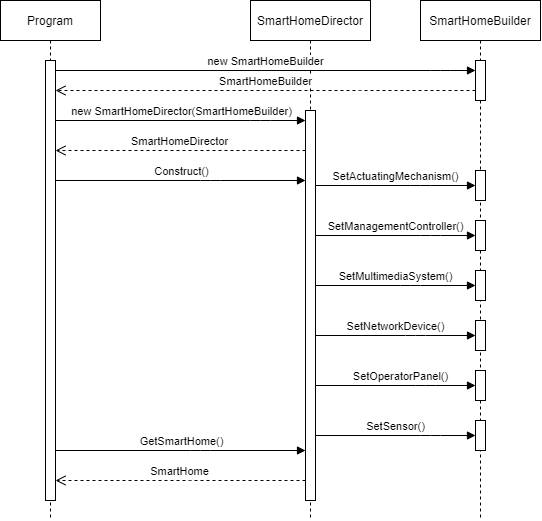

The diagram above was exported from draw.io. Its source (the exported page's mxGraphModel, read from the mxfile embedded in the PNG):
<mxGraphModel dx="1240" dy="729" grid="1" gridSize="10" guides="1" tooltips="1" connect="1" arrows="1" fold="1" page="1" pageScale="1" pageWidth="827" pageHeight="1169" math="0" shadow="0">
  <root>
    <mxCell id="dRLyxPH-iGe-TU0mzjzI-0" />
    <mxCell id="dRLyxPH-iGe-TU0mzjzI-1" parent="dRLyxPH-iGe-TU0mzjzI-0" />
    <mxCell id="dRLyxPH-iGe-TU0mzjzI-2" value="Program" style="shape=umlLifeline;perimeter=lifelinePerimeter;whiteSpace=wrap;html=1;container=1;collapsible=0;recursiveResize=0;outlineConnect=0;" vertex="1" parent="dRLyxPH-iGe-TU0mzjzI-1">
      <mxGeometry x="110" y="90" width="100" height="520" as="geometry" />
    </mxCell>
    <mxCell id="dRLyxPH-iGe-TU0mzjzI-5" value="" style="html=1;points=[];perimeter=orthogonalPerimeter;" vertex="1" parent="dRLyxPH-iGe-TU0mzjzI-2">
      <mxGeometry x="45" y="60" width="10" height="440" as="geometry" />
    </mxCell>
    <mxCell id="dRLyxPH-iGe-TU0mzjzI-3" value="SmartHomeBuilder" style="shape=umlLifeline;perimeter=lifelinePerimeter;whiteSpace=wrap;html=1;container=1;collapsible=0;recursiveResize=0;outlineConnect=0;" vertex="1" parent="dRLyxPH-iGe-TU0mzjzI-1">
      <mxGeometry x="530" y="90" width="120" height="520" as="geometry" />
    </mxCell>
    <mxCell id="dRLyxPH-iGe-TU0mzjzI-6" value="" style="html=1;points=[];perimeter=orthogonalPerimeter;" vertex="1" parent="dRLyxPH-iGe-TU0mzjzI-3">
      <mxGeometry x="55" y="60" width="10" height="40" as="geometry" />
    </mxCell>
    <mxCell id="dRLyxPH-iGe-TU0mzjzI-14" value="" style="html=1;points=[];perimeter=orthogonalPerimeter;" vertex="1" parent="dRLyxPH-iGe-TU0mzjzI-3">
      <mxGeometry x="55" y="170" width="10" height="30" as="geometry" />
    </mxCell>
    <mxCell id="dRLyxPH-iGe-TU0mzjzI-16" value="" style="html=1;points=[];perimeter=orthogonalPerimeter;" vertex="1" parent="dRLyxPH-iGe-TU0mzjzI-3">
      <mxGeometry x="55" y="220" width="10" height="30" as="geometry" />
    </mxCell>
    <mxCell id="dRLyxPH-iGe-TU0mzjzI-18" value="" style="html=1;points=[];perimeter=orthogonalPerimeter;" vertex="1" parent="dRLyxPH-iGe-TU0mzjzI-3">
      <mxGeometry x="55" y="270" width="10" height="30" as="geometry" />
    </mxCell>
    <mxCell id="dRLyxPH-iGe-TU0mzjzI-20" value="" style="html=1;points=[];perimeter=orthogonalPerimeter;" vertex="1" parent="dRLyxPH-iGe-TU0mzjzI-3">
      <mxGeometry x="55" y="320" width="10" height="30" as="geometry" />
    </mxCell>
    <mxCell id="dRLyxPH-iGe-TU0mzjzI-22" value="" style="html=1;points=[];perimeter=orthogonalPerimeter;" vertex="1" parent="dRLyxPH-iGe-TU0mzjzI-3">
      <mxGeometry x="55" y="370" width="10" height="30" as="geometry" />
    </mxCell>
    <mxCell id="dRLyxPH-iGe-TU0mzjzI-4" value="SmartHomeDirector" style="shape=umlLifeline;perimeter=lifelinePerimeter;whiteSpace=wrap;html=1;container=1;collapsible=0;recursiveResize=0;outlineConnect=0;" vertex="1" parent="dRLyxPH-iGe-TU0mzjzI-1">
      <mxGeometry x="360" y="90" width="120" height="520" as="geometry" />
    </mxCell>
    <mxCell id="dRLyxPH-iGe-TU0mzjzI-9" value="" style="html=1;points=[];perimeter=orthogonalPerimeter;" vertex="1" parent="dRLyxPH-iGe-TU0mzjzI-4">
      <mxGeometry x="55" y="110" width="10" height="390" as="geometry" />
    </mxCell>
    <mxCell id="dRLyxPH-iGe-TU0mzjzI-7" value="new SmartHomeBuilder" style="html=1;verticalAlign=bottom;endArrow=block;" edge="1" parent="dRLyxPH-iGe-TU0mzjzI-1" source="dRLyxPH-iGe-TU0mzjzI-5" target="dRLyxPH-iGe-TU0mzjzI-6">
      <mxGeometry width="80" relative="1" as="geometry">
        <mxPoint x="330" y="180" as="sourcePoint" />
        <mxPoint x="580" y="170" as="targetPoint" />
        <Array as="points">
          <mxPoint x="550" y="160" />
        </Array>
      </mxGeometry>
    </mxCell>
    <mxCell id="dRLyxPH-iGe-TU0mzjzI-10" value="SmartHomeBuilder" style="html=1;verticalAlign=bottom;endArrow=open;dashed=1;endSize=8;" edge="1" parent="dRLyxPH-iGe-TU0mzjzI-1" source="dRLyxPH-iGe-TU0mzjzI-6" target="dRLyxPH-iGe-TU0mzjzI-5">
      <mxGeometry relative="1" as="geometry">
        <mxPoint x="570" y="190" as="sourcePoint" />
        <mxPoint x="490" y="190" as="targetPoint" />
        <Array as="points">
          <mxPoint x="460" y="180" />
        </Array>
      </mxGeometry>
    </mxCell>
    <mxCell id="dRLyxPH-iGe-TU0mzjzI-11" value="new SmartHomeDirector(SmartHomeBuilder)" style="html=1;verticalAlign=bottom;endArrow=block;" edge="1" parent="dRLyxPH-iGe-TU0mzjzI-1" source="dRLyxPH-iGe-TU0mzjzI-5" target="dRLyxPH-iGe-TU0mzjzI-9">
      <mxGeometry width="80" relative="1" as="geometry">
        <mxPoint x="330" y="260" as="sourcePoint" />
        <mxPoint x="410" y="260" as="targetPoint" />
        <Array as="points">
          <mxPoint x="370" y="210" />
        </Array>
      </mxGeometry>
    </mxCell>
    <mxCell id="dRLyxPH-iGe-TU0mzjzI-12" value="SmartHomeDirector" style="html=1;verticalAlign=bottom;endArrow=open;dashed=1;endSize=8;" edge="1" parent="dRLyxPH-iGe-TU0mzjzI-1" source="dRLyxPH-iGe-TU0mzjzI-9" target="dRLyxPH-iGe-TU0mzjzI-5">
      <mxGeometry relative="1" as="geometry">
        <mxPoint x="400" y="270" as="sourcePoint" />
        <mxPoint x="320" y="270" as="targetPoint" />
        <Array as="points">
          <mxPoint x="350" y="240" />
        </Array>
      </mxGeometry>
    </mxCell>
    <mxCell id="dRLyxPH-iGe-TU0mzjzI-13" value="Construct()" style="html=1;verticalAlign=bottom;endArrow=block;" edge="1" parent="dRLyxPH-iGe-TU0mzjzI-1" source="dRLyxPH-iGe-TU0mzjzI-5" target="dRLyxPH-iGe-TU0mzjzI-9">
      <mxGeometry width="80" relative="1" as="geometry">
        <mxPoint x="230" y="290" as="sourcePoint" />
        <mxPoint x="310" y="290" as="targetPoint" />
        <Array as="points">
          <mxPoint x="320" y="270" />
        </Array>
      </mxGeometry>
    </mxCell>
    <mxCell id="dRLyxPH-iGe-TU0mzjzI-15" value="SetActuatingMechanism()" style="html=1;verticalAlign=bottom;endArrow=block;" edge="1" parent="dRLyxPH-iGe-TU0mzjzI-1" source="dRLyxPH-iGe-TU0mzjzI-9" target="dRLyxPH-iGe-TU0mzjzI-14">
      <mxGeometry width="80" relative="1" as="geometry">
        <mxPoint x="470" y="280" as="sourcePoint" />
        <mxPoint x="550" y="280" as="targetPoint" />
        <Array as="points">
          <mxPoint x="530" y="275" />
        </Array>
      </mxGeometry>
    </mxCell>
    <mxCell id="dRLyxPH-iGe-TU0mzjzI-17" value="SetManagementController()" style="html=1;verticalAlign=bottom;endArrow=block;" edge="1" parent="dRLyxPH-iGe-TU0mzjzI-1" source="dRLyxPH-iGe-TU0mzjzI-9" target="dRLyxPH-iGe-TU0mzjzI-16">
      <mxGeometry width="80" relative="1" as="geometry">
        <mxPoint x="470" y="340" as="sourcePoint" />
        <mxPoint x="550" y="340" as="targetPoint" />
        <Array as="points">
          <mxPoint x="540" y="325" />
        </Array>
      </mxGeometry>
    </mxCell>
    <mxCell id="dRLyxPH-iGe-TU0mzjzI-19" value="SetMultimediaSystem()" style="html=1;verticalAlign=bottom;endArrow=block;" edge="1" parent="dRLyxPH-iGe-TU0mzjzI-1" source="dRLyxPH-iGe-TU0mzjzI-9" target="dRLyxPH-iGe-TU0mzjzI-18">
      <mxGeometry width="80" relative="1" as="geometry">
        <mxPoint x="510" y="400" as="sourcePoint" />
        <mxPoint x="590" y="400" as="targetPoint" />
        <Array as="points">
          <mxPoint x="520" y="375" />
        </Array>
      </mxGeometry>
    </mxCell>
    <mxCell id="dRLyxPH-iGe-TU0mzjzI-21" value="SetNetworkDevice()" style="html=1;verticalAlign=bottom;endArrow=block;" edge="1" parent="dRLyxPH-iGe-TU0mzjzI-1" source="dRLyxPH-iGe-TU0mzjzI-9" target="dRLyxPH-iGe-TU0mzjzI-20">
      <mxGeometry width="80" relative="1" as="geometry">
        <mxPoint x="430" y="420" as="sourcePoint" />
        <mxPoint x="590" y="420" as="targetPoint" />
        <Array as="points">
          <mxPoint x="525" y="425" />
        </Array>
      </mxGeometry>
    </mxCell>
    <mxCell id="dRLyxPH-iGe-TU0mzjzI-23" value="SetOperatorPanel()" style="html=1;verticalAlign=bottom;endArrow=block;" edge="1" parent="dRLyxPH-iGe-TU0mzjzI-1" source="dRLyxPH-iGe-TU0mzjzI-9" target="dRLyxPH-iGe-TU0mzjzI-22">
      <mxGeometry x="0.375" y="-25" width="80" relative="1" as="geometry">
        <mxPoint x="435" y="480" as="sourcePoint" />
        <mxPoint x="595" y="480" as="targetPoint" />
        <Array as="points">
          <mxPoint x="535" y="475" />
        </Array>
        <mxPoint x="-25" y="-25" as="offset" />
      </mxGeometry>
    </mxCell>
    <mxCell id="dRLyxPH-iGe-TU0mzjzI-24" value="" style="html=1;points=[];perimeter=orthogonalPerimeter;" vertex="1" parent="dRLyxPH-iGe-TU0mzjzI-1">
      <mxGeometry x="585" y="510" width="10" height="30" as="geometry" />
    </mxCell>
    <mxCell id="dRLyxPH-iGe-TU0mzjzI-25" value="SetSensor()" style="html=1;verticalAlign=bottom;endArrow=block;" edge="1" parent="dRLyxPH-iGe-TU0mzjzI-1" source="dRLyxPH-iGe-TU0mzjzI-9" target="dRLyxPH-iGe-TU0mzjzI-24">
      <mxGeometry width="80" relative="1" as="geometry">
        <mxPoint x="470" y="520" as="sourcePoint" />
        <mxPoint x="550" y="520" as="targetPoint" />
        <Array as="points">
          <mxPoint x="540" y="525" />
        </Array>
      </mxGeometry>
    </mxCell>
    <mxCell id="dRLyxPH-iGe-TU0mzjzI-26" value="GetSmartHome()" style="html=1;verticalAlign=bottom;endArrow=block;" edge="1" parent="dRLyxPH-iGe-TU0mzjzI-1" source="dRLyxPH-iGe-TU0mzjzI-5" target="dRLyxPH-iGe-TU0mzjzI-9">
      <mxGeometry width="80" relative="1" as="geometry">
        <mxPoint x="260" y="550" as="sourcePoint" />
        <mxPoint x="340" y="550" as="targetPoint" />
        <Array as="points">
          <mxPoint x="310" y="540" />
        </Array>
      </mxGeometry>
    </mxCell>
    <mxCell id="dRLyxPH-iGe-TU0mzjzI-27" value="SmartHome" style="html=1;verticalAlign=bottom;endArrow=open;dashed=1;endSize=8;" edge="1" parent="dRLyxPH-iGe-TU0mzjzI-1" source="dRLyxPH-iGe-TU0mzjzI-9" target="dRLyxPH-iGe-TU0mzjzI-5">
      <mxGeometry relative="1" as="geometry">
        <mxPoint x="380" y="570" as="sourcePoint" />
        <mxPoint x="300" y="570" as="targetPoint" />
        <Array as="points">
          <mxPoint x="290" y="570" />
        </Array>
        <mxPoint as="offset" />
      </mxGeometry>
    </mxCell>
  </root>
</mxGraphModel>